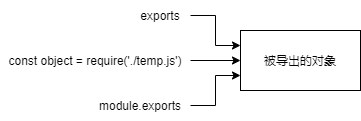

The diagram above was exported from draw.io. Its source (the exported page's mxGraphModel, read from the mxfile embedded in the PNG):
<mxGraphModel dx="1278" dy="547" grid="1" gridSize="10" guides="1" tooltips="1" connect="1" arrows="1" fold="1" page="1" pageScale="1" pageWidth="827" pageHeight="1169" math="0" shadow="0">
  <root>
    <mxCell id="0" />
    <mxCell id="1" parent="0" />
    <mxCell id="pfG08ibCxwcc9CagF6hW-1" value="" style="rounded=0;whiteSpace=wrap;html=1;" vertex="1" parent="1">
      <mxGeometry x="330" y="200" width="120" height="60" as="geometry" />
    </mxCell>
    <mxCell id="pfG08ibCxwcc9CagF6hW-2" value="被导出的对象" style="text;html=1;strokeColor=none;fillColor=none;align=center;verticalAlign=middle;whiteSpace=wrap;rounded=0;" vertex="1" parent="1">
      <mxGeometry x="350" y="215" width="80" height="30" as="geometry" />
    </mxCell>
    <mxCell id="pfG08ibCxwcc9CagF6hW-11" style="edgeStyle=orthogonalEdgeStyle;rounded=0;orthogonalLoop=1;jettySize=auto;html=1;exitX=1;exitY=0.5;exitDx=0;exitDy=0;entryX=0;entryY=0.25;entryDx=0;entryDy=0;" edge="1" parent="1" source="pfG08ibCxwcc9CagF6hW-3" target="pfG08ibCxwcc9CagF6hW-1">
      <mxGeometry relative="1" as="geometry" />
    </mxCell>
    <mxCell id="pfG08ibCxwcc9CagF6hW-3" value="exports" style="text;html=1;strokeColor=none;fillColor=none;align=center;verticalAlign=middle;whiteSpace=wrap;rounded=0;" vertex="1" parent="1">
      <mxGeometry x="220" y="170" width="60" height="30" as="geometry" />
    </mxCell>
    <mxCell id="pfG08ibCxwcc9CagF6hW-10" style="edgeStyle=orthogonalEdgeStyle;rounded=0;orthogonalLoop=1;jettySize=auto;html=1;exitX=1;exitY=0.5;exitDx=0;exitDy=0;entryX=0;entryY=0.75;entryDx=0;entryDy=0;" edge="1" parent="1" source="pfG08ibCxwcc9CagF6hW-4" target="pfG08ibCxwcc9CagF6hW-1">
      <mxGeometry relative="1" as="geometry" />
    </mxCell>
    <mxCell id="pfG08ibCxwcc9CagF6hW-4" value="module.exports" style="text;html=1;strokeColor=none;fillColor=none;align=center;verticalAlign=middle;whiteSpace=wrap;rounded=0;" vertex="1" parent="1">
      <mxGeometry x="180" y="260" width="100" height="30" as="geometry" />
    </mxCell>
    <mxCell id="pfG08ibCxwcc9CagF6hW-9" style="edgeStyle=orthogonalEdgeStyle;rounded=0;orthogonalLoop=1;jettySize=auto;html=1;exitX=1;exitY=0.5;exitDx=0;exitDy=0;" edge="1" parent="1" source="pfG08ibCxwcc9CagF6hW-6">
      <mxGeometry relative="1" as="geometry">
        <mxPoint x="330" y="230" as="targetPoint" />
      </mxGeometry>
    </mxCell>
    <mxCell id="pfG08ibCxwcc9CagF6hW-6" value="const object = require('./temp.js')" style="text;html=1;strokeColor=none;fillColor=none;align=center;verticalAlign=middle;whiteSpace=wrap;rounded=0;" vertex="1" parent="1">
      <mxGeometry x="90" y="215" width="190" height="30" as="geometry" />
    </mxCell>
  </root>
</mxGraphModel>